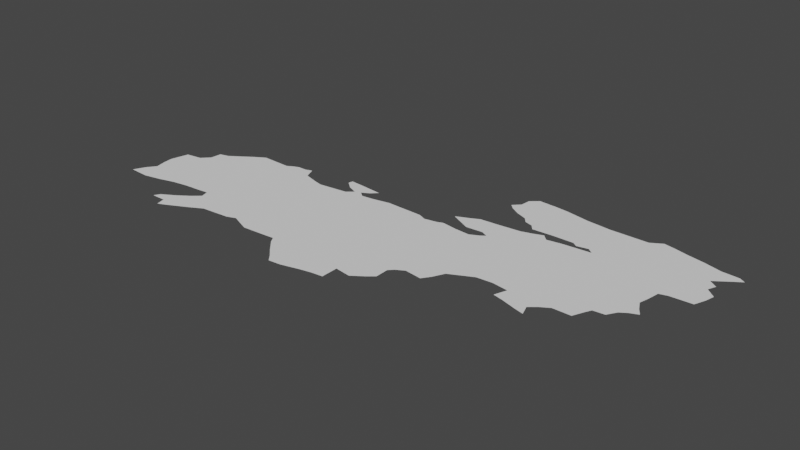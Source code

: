 # Source: bursa.blend  (saved by Blender 3.6.14; exported with 4.5.12 LTS)
import bpy
from mathutils import Matrix  # noqa: F401  (used for matrix-valued properties, if any)

bpy.ops.wm.read_factory_settings(use_empty=True)
scene = bpy.context.scene
scene.name = 'Scene'

# ---- collections
col_collection = bpy.data.collections.new('Collection'); scene.collection.children.link(col_collection)

# ---- node groups
ng_auto_smooth = bpy.data.node_groups.new('Auto Smooth', 'GeometryNodeTree')
_s = ng_auto_smooth.interface.new_socket(name='Geometry', in_out='OUTPUT', socket_type='NodeSocketGeometry')
_s = ng_auto_smooth.interface.new_socket(name='Geometry', in_out='INPUT', socket_type='NodeSocketGeometry')
_s = ng_auto_smooth.interface.new_socket(name='Angle', in_out='INPUT', socket_type='NodeSocketFloat')
_s.subtype = 'ANGLE'
_s.min_value = 0.0
_s.max_value = 3.142
ng_auto_smooth.is_modifier = True
_N = ng_auto_smooth.nodes; _L = ng_auto_smooth.links
n0 = _N.new('NodeGroupOutput'); n0.name = 'Group Output'; n0.location = (480, -100)
n1 = _N.new('NodeGroupInput'); n1.name = 'Group Input'; n1.location = (-420, -300)
n2 = _N.new('NodeGroupInput'); n2.name = 'Group Input.001'; n2.location = (-60, -100)
n3 = _N.new('GeometryNodeSetShadeSmooth'); n3.name = 'Set Shade Smooth'; n3.location = (120, -100)
n3.domain = 'EDGE'
n4 = _N.new('GeometryNodeSetShadeSmooth'); n4.name = 'Set Shade Smooth.001'; n4.location = (300, -100)
n5 = _N.new('GeometryNodeInputMeshEdgeAngle'); n5.name = 'Edge Angle'; n5.location = (-420, -220)
n6 = _N.new('GeometryNodeInputEdgeSmooth'); n6.name = 'Is Edge Smooth'; n6.location = (-60, -160)
n7 = _N.new('GeometryNodeInputShadeSmooth'); n7.name = 'Is Face Smooth'; n7.location = (-240, -340)
n8 = _N.new('FunctionNodeBooleanMath'); n8.name = 'Boolean Math'; n8.location = (-60, -220)
n9 = _N.new('FunctionNodeCompare'); n9.name = 'Compare'; n9.location = (-240, -180)
n9.operation = 'LESS_EQUAL'
_L.new(n5.outputs[0], n9.inputs[0])
_L.new(n4.outputs[0], n0.inputs[0])
_L.new(n1.outputs[1], n9.inputs[1])
_L.new(n9.outputs[0], n8.inputs[0])
_L.new(n7.outputs[0], n8.inputs[1])
_L.new(n2.outputs[0], n3.inputs[0])
_L.new(n6.outputs[0], n3.inputs[1])
_L.new(n3.outputs[0], n4.inputs[0])
_L.new(n8.outputs[0], n3.inputs[2])
n0.is_active_output = True

# ---- world
world_world = bpy.data.worlds.new('World'); scene.world = world_world
world_world.use_nodes = True; world_world.node_tree.nodes.clear()
_N = world_world.node_tree.nodes; _L = world_world.node_tree.links
n0 = _N.new('ShaderNodeOutputWorld'); n0.name = 'World Output'; n0.location = (300, 300)
n1 = _N.new('ShaderNodeBackground'); n1.name = 'Background'; n1.location = (10, 300)
n1.inputs[0].default_value = (0.05088, 0.05088, 0.05088, 1.0)
_L.new(n1.outputs[0], n0.inputs[0])
n0.is_active_output = True
world_world.color = (0.05088, 0.05088, 0.05088)
world_world.use_sun_shadow = False
world_world.sun_shadow_jitter_overblur = 0.0

# ---- meshes
me_mesh_001 = bpy.data.meshes.new('Mesh.001')
me_mesh_001.from_pydata([(26.07, 39.48, -2.468e-08), (26.12, 39.58, -1.015e-07), (26.18, 39.66, -2.077e-07), (26.25, 39.47, -1.614e-07), (26.4, 39.5, -1.064e-07), (26.14, 39.84, -3.792e-08), (26.16, 39.75, -2.476e-08), (26.15, 39.84, -1.827e-08), (26.17, 39.92, -1.896e-07), (26.92, 39.58, -1.025e-07), (26.19, 40.0, -1.197e-07), (26.33, 40.02, -7.041e-08), (26.4, 40.09, 4.932e-08), (26.62, 39.26, -8.335e-08), (26.55, 39.54, -7.273e-08), (26.41, 40.19, -8.465e-08), (26.49, 40.21, -1.004e-07), (26.58, 40.27, 3.27e-08), (26.65, 39.31, -1.203e-07), (26.75, 39.26, -1.025e-07), (26.77, 39.38, 9.892e-08), (26.77, 39.18, 2.903e-07), (26.84, 39.21, -4.291e-08), (26.87, 39.45, -1.332e-07), (26.92, 39.25, -4.039e-09), (26.68, 39.56, 3.562e-08), (26.82, 39.57, -3.992e-08), (26.68, 40.34, -8.064e-08), (26.78, 40.4, 4.248e-08), (27.02, 39.3, -9.613e-08), (27.13, 39.36, 1.363e-07), (26.94, 39.51, -1.022e-07), (27.05, 40.39, -9.57e-08), (27.1, 40.42, -7.746e-08), (27.38, 39.38, -3.951e-08), (27.15, 40.44, 2.352e-07), (27.23, 40.44, -1.478e-07), (27.33, 40.36, -8.368e-08), (27.15, 40.45, -3.905e-08), (27.29, 40.46, 4.401e-07), (27.46, 39.41, -1.282e-07), (27.53, 39.38, -4.131e-07), (28.4, 39.73, -9.58e-08), (27.63, 39.34, -9.802e-08), (27.46, 40.32, -7.779e-08), (27.54, 40.3, -1.281e-07), (27.8, 39.35, 1.29e-08), (27.93, 39.36, -1.029e-07), (27.77, 40.42, -5.389e-08), (27.8, 40.33, -3.811e-08), (27.86, 40.38, -4.591e-07), (27.91, 40.4, -1.07e-07), (27.7, 40.48, -2.058e-07), (27.71, 40.52, -6.384e-08), (27.83, 40.51, -6.162e-08), (28.03, 40.49, 4.923e-07), (28.11, 39.15, -9.415e-08), (27.96, 39.31, 1.258e-07), (28.05, 39.21, -1.142e-07), (27.96, 40.36, -2.058e-07), (27.98, 40.44, 4.612e-08), (28.06, 40.37, -9.938e-08), (28.22, 40.4, 1.791e-07), (28.16, 39.09, -7.684e-08), (28.27, 39.1, 7.201e-08), (28.43, 39.14, -1.644e-07), (28.53, 39.16, -3.624e-08), (28.63, 39.17, -1.217e-07), (28.63, 39.32, -1.978e-07), (28.55, 40.39, -1.076e-07), (28.62, 40.36, -6.061e-08), (28.77, 39.3, 2.19e-07), (28.87, 39.37, 5.189e-08), (28.93, 39.42, -6.595e-08), (28.93, 39.54, -1.002e-07), (28.73, 40.38, -5.623e-08), (28.78, 40.4, 5.755e-07), (28.91, 40.38, 8.792e-09), (28.78, 40.55, 9.404e-07), (28.82, 40.57, -8.647e-08), (28.88, 40.5, -1.694e-08), (28.89, 40.6, -7.843e-08), (28.97, 39.58, 1.32e-07), (29.04, 39.62, -2.792e-07), (29.05, 40.37, -1.742e-07), (29.13, 40.41, -8.728e-08), (29.17, 40.44, 4.062e-08), (28.97, 40.64, -9.01e-08), (28.96, 40.46, 3.629e-08), (29.11, 40.47, -1.53e-07), (29.12, 40.65, -9.701e-08), (29.13, 40.92, 1.698e-07), (29.19, 39.6, -1.151e-07), (29.24, 39.67, 1.583e-07), (29.29, 39.77, -5.698e-08), (29.39, 39.82, -8.477e-08), (29.33, 40.67, -8.752e-08), (29.67, 40.37, -9.553e-08), (29.43, 40.7, 4.315e-08), (29.23, 40.88, 3.356e-08), (29.27, 40.83, -7.562e-08), (29.34, 40.81, -6.83e-08), (29.38, 40.76, 1.591e-07), (29.49, 39.87, -2.874e-08), (29.56, 40.68, -2.922e-07), (29.69, 40.7, -7.495e-08), (29.51, 40.73, 6.163e-08), (29.51, 40.74, -3.484e-07), (29.57, 40.77, 1.296e-07), (29.73, 39.75, 3.634e-08), (29.77, 39.86, -5.745e-07), (29.82, 39.73, -1.359e-07), (29.95, 39.69, -5.116e-08), (29.94, 40.72, -9.517e-08), (29.75, 40.77, -1.058e-07), (29.79, 40.73, -4.619e-08), (29.79, 40.74, 4.356e-08), (29.89, 40.76, -1.136e-07), (30.03, 39.67, 7.123e-07), (30.0, 39.76, -1.533e-06), (30.06, 39.81, -7.859e-08), (30.35, 40.11, -1e-07), (30.14, 39.86, -3.343e-08), (30.3, 39.86, 4.405e-08), (30.34, 39.95, -8.668e-08), (30.37, 40.01, -5.782e-08), (30.47, 40.02, 6.136e-09), (30.52, 40.1, 9.975e-10), (30.58, 40.14, -9.384e-08), (30.65, 40.17, 9.873e-07), (30.57, 40.31, -2.321e-07), (30.59, 40.39, -1.978e-07), (30.61, 40.5, -1.519e-07), (30.61, 40.23, -6.744e-08), (30.68, 40.52, -6.527e-08), (30.87, 40.53, -1.206e-07), (30.91, 40.63, -1.023e-07), (30.93, 40.71, -7.682e-08), (30.81, 40.9, -3.278e-07), (30.85, 40.78, -3.794e-07), (30.88, 40.85, 1.163e-06), (30.88, 40.95, -1.331e-08), (29.19, 39.6, -1.124e-07), (29.63, 39.88, 1.725e-08), (29.51, 40.74, -1.639e-07), (29.01, 41.01, 2.173e-07), (29.05, 40.97, -2.432e-07), (29.42, 41.2, -1.046e-07), (29.07, 41.07, 3.038e-07), (29.08, 41.16, 2.255e-07), (29.15, 41.22, -5.869e-08), (29.32, 41.21, 4.034e-08), (29.53, 41.18, 5.207e-08), (29.64, 41.16, 7.989e-08), (29.75, 41.15, -8.083e-08), (29.85, 41.14, -9.794e-08), (29.86, 41.14, -7.502e-08), (30.19, 41.14, -1.232e-07), (30.29, 41.2, 3.995e-08), (30.39, 41.18, -9.041e-08), (30.51, 41.15, -1.221e-08), (30.66, 41.12, -2.964e-08), (30.81, 41.08, 6.242e-08), (30.95, 41.0, -2.843e-08), (30.96, 41.07, -5.306e-08), (31.01, 41.04, 9.949e-08), (31.01, 41.04, -2.674e-07), (31.01, 41.04, -5e-08), (31.01, 41.04, -3.333e-08)], [(35, 38), (115, 116), (5, 7), (165, 166), (106, 107), (166, 167), (142, 92), (167, 168), (107, 144), (155, 156)], [(1, 4, 3), (9, 6, 7), (9, 2, 6), (10, 9, 8), (10, 11, 9), (12, 9, 11), (16, 9, 12), (19, 22, 21), (19, 24, 22), (1, 25, 14), (27, 9, 17), (28, 9, 27), (23, 29, 19), (23, 31, 29), (32, 9, 28), (31, 34, 30), (36, 37, 9), (43, 41, 42), (40, 34, 31), (42, 41, 40), (44, 9, 37), (43, 47, 46), (42, 47, 43), (42, 9, 45), (50, 48, 54), (51, 42, 50), (54, 52, 53), (55, 51, 54), (42, 57, 47), (42, 58, 57), (59, 42, 51), (42, 64, 63), (69, 61, 62), (66, 65, 42), (42, 67, 66), (42, 71, 68), (42, 72, 71), (42, 73, 72), (42, 61, 70), (42, 70, 75), (77, 75, 76), (88, 80, 79), (42, 82, 74), (42, 83, 82), (85, 42, 84), (85, 86, 97), (90, 88, 81), (87, 90, 81), (42, 92, 83), (97, 90, 96), (97, 103, 95), (147, 108, 102), (104, 97, 106), (114, 108, 147), (110, 143, 97), (110, 111, 109), (105, 113, 97), (121, 111, 97), (121, 129, 128), (130, 121, 97), (133, 121, 130), (132, 131, 113), (135, 134, 113), (140, 139, 138), (139, 135, 113), (147, 91, 146), (147, 149, 150), (152, 114, 147), (153, 114, 152), (154, 114, 153), (157, 117, 155), (159, 117, 157), (159, 157, 158), (160, 117, 159), (161, 117, 160), (162, 117, 161), (163, 141, 117), (164, 117, 162), (164, 163, 117), (164, 165, 163), (93, 92, 42), (120, 119, 111), (0, 1, 3), (9, 1, 2), (9, 7, 8), (1, 14, 4), (15, 16, 12), (16, 17, 9), (18, 19, 13), (20, 19, 18), (20, 23, 19), (25, 1, 26), (9, 26, 1), (19, 29, 24), (31, 30, 29), (33, 9, 32), (9, 42, 31), (33, 35, 9), (35, 36, 9), (36, 39, 37), (42, 40, 31), (45, 9, 44), (45, 49, 42), (49, 50, 42), (54, 48, 52), (54, 51, 50), (42, 63, 56), (42, 56, 58), (61, 42, 59), (55, 60, 51), (42, 65, 64), (42, 68, 67), (70, 61, 69), (74, 73, 42), (77, 42, 75), (79, 80, 78), (79, 81, 88), (77, 84, 42), (85, 97, 42), (88, 90, 89), (90, 86, 89), (42, 94, 93), (97, 94, 42), (94, 97, 95), (90, 97, 86), (96, 98, 97), (147, 99, 91), (147, 100, 99), (147, 101, 100), (97, 143, 103), (105, 97, 104), (101, 147, 102), (98, 106, 97), (97, 111, 110), (117, 116, 114), (155, 117, 114), (111, 119, 112), (119, 118, 112), (121, 120, 111), (121, 122, 120), (121, 123, 122), (121, 124, 123), (121, 125, 124), (121, 126, 125), (126, 121, 127), (127, 121, 128), (97, 131, 130), (133, 129, 121), (113, 131, 97), (113, 134, 132), (137, 136, 135), (117, 138, 113), (138, 139, 113), (117, 141, 138), (139, 137, 135), (147, 146, 145), (145, 148, 147), (148, 149, 147), (151, 147, 150), (154, 155, 114)])
me_mesh_001.update()

# ---- objects
ob_mycurve = bpy.data.objects.new('myCurve', me_mesh_001)

# ---- transforms, parenting, visibility, modifiers, constraints
ob_mycurve.location = (0.0, 0.0, 0.0)
_m = ob_mycurve.modifiers.new('Auto Smooth', 'NODES')
_m.node_group = ng_auto_smooth
_gi = [s.identifier for s in ng_auto_smooth.interface.items_tree if s.item_type == 'SOCKET' and s.in_out == 'INPUT']
_m[_gi[1]] = 3.142  # Angle

# ---- collection membership
scene.collection.objects.link(ob_mycurve)

# ---- scene / render settings (as saved in the file)
scene.frame_start = 1; scene.frame_end = 250; scene.frame_set(1)
scene.render.engine = 'BLENDER_EEVEE_NEXT'
scene.cycles.sampling_pattern = 'TABULATED_SOBOL'
scene.cycles.use_light_tree = False
scene.view_settings.view_transform = 'Filmic'
bpy.context.view_layer.update()

# ---- added for rendering (the .blend has no active camera and no usable light): camera, sun
cam_auto = bpy.data.cameras.new('AutoCamera')
cam_auto.lens = 50.0
cam_auto.sensor_width = 36.0
cam_auto.clip_end = 1000.0
ob_auto_camera = bpy.data.objects.new('AutoCamera', cam_auto)
scene.collection.objects.link(ob_auto_camera)
ob_auto_camera.location = (33.5222, 34.175, 3.98528)
ob_auto_camera.rotation_euler = (1.09748, -7.21219e-08, 0.694738)
scene.camera = ob_auto_camera
light_auto_sun = bpy.data.lights.new('AutoSun', 'SUN')
light_auto_sun.energy = 3.0
light_auto_sun.angle = 0.0523599
ob_auto_sun = bpy.data.objects.new('AutoSun', light_auto_sun)
scene.collection.objects.link(ob_auto_sun)
ob_auto_sun.rotation_euler = (0.872665, 0.174533, 0.523599)
bpy.context.view_layer.update()
